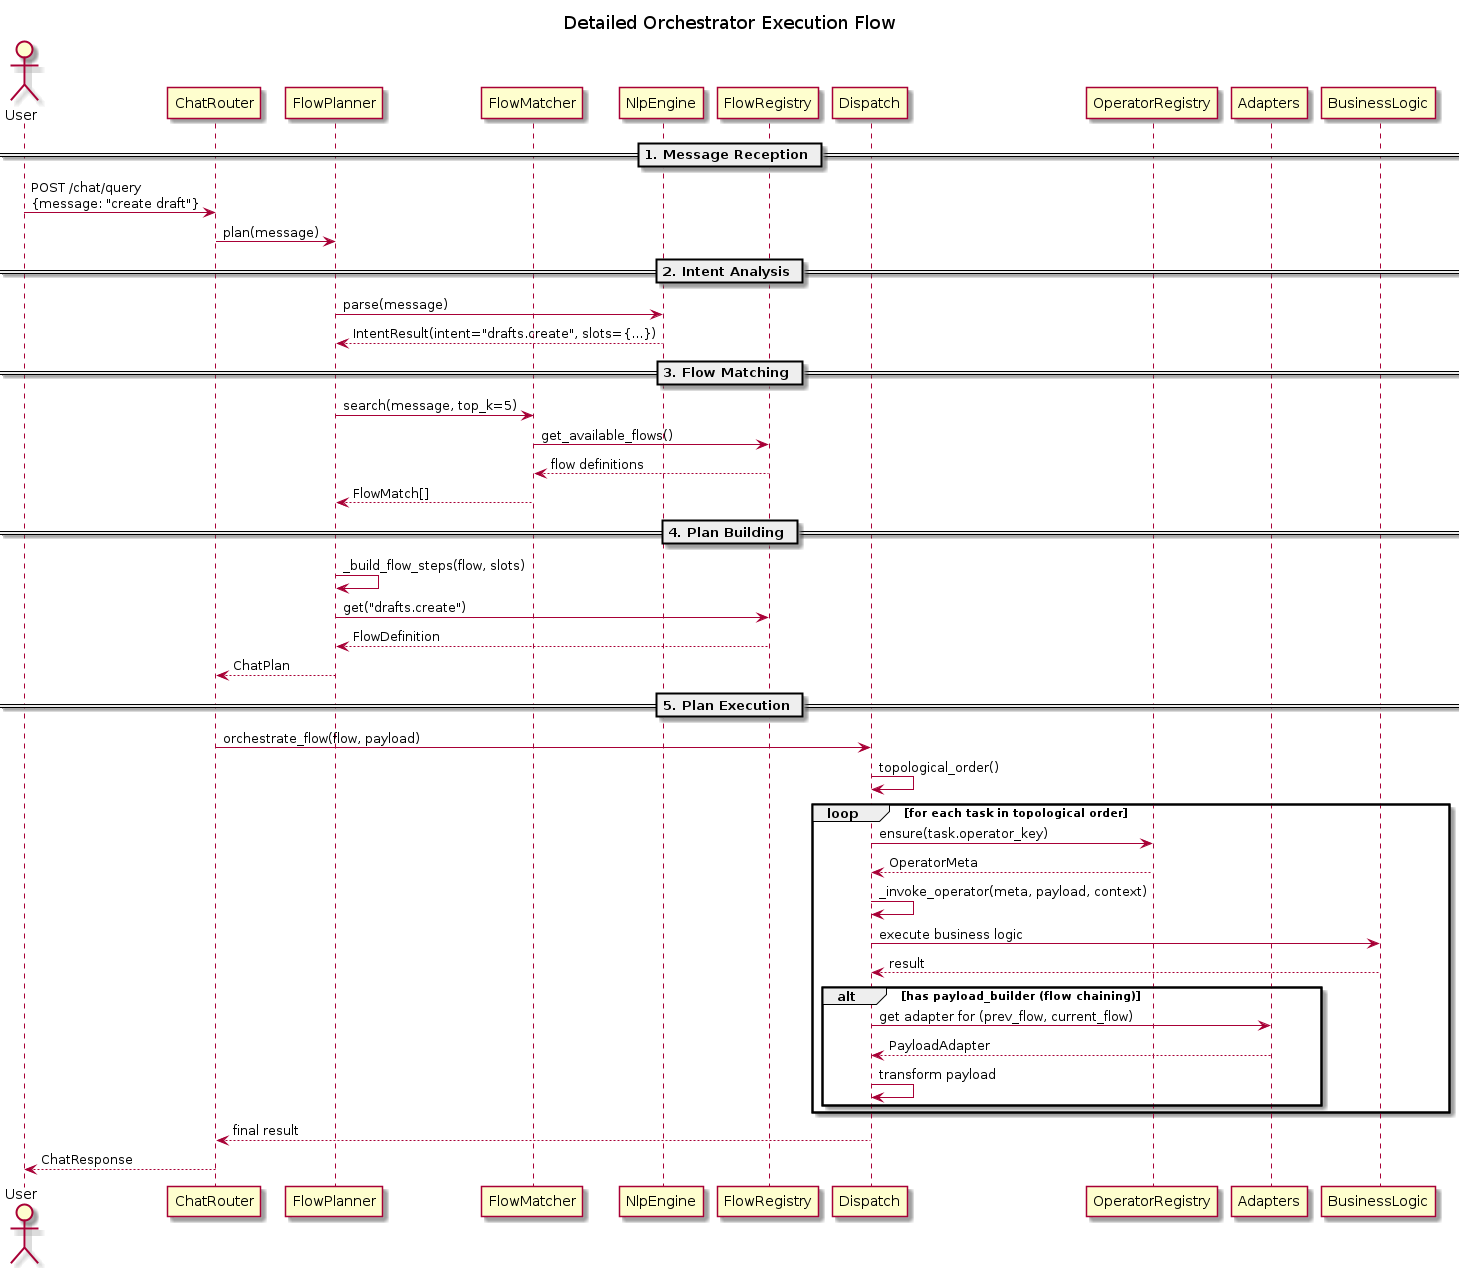

The diagram above was rendered by PlantUML. Its source (embedded in the PNG):
@startuml Detailed Orchestrator Sequence

title Detailed Orchestrator Execution Flow

actor User
participant ChatRouter
participant FlowPlanner
participant FlowMatcher
participant NlpEngine
participant FlowRegistry
participant Dispatch
participant OperatorRegistry
participant Adapters
participant BusinessLogic

== 1. Message Reception ==
User -> ChatRouter: POST /chat/query\n{message: "create draft"}
ChatRouter -> FlowPlanner: plan(message)

== 2. Intent Analysis ==
FlowPlanner -> NlpEngine: parse(message)
NlpEngine --> FlowPlanner: IntentResult(intent="drafts.create", slots={...})

== 3. Flow Matching ==
FlowPlanner -> FlowMatcher: search(message, top_k=5)
FlowMatcher -> FlowRegistry: get_available_flows()
FlowRegistry --> FlowMatcher: flow definitions
FlowMatcher --> FlowPlanner: FlowMatch[]

== 4. Plan Building ==
FlowPlanner -> FlowPlanner: _build_flow_steps(flow, slots)
FlowPlanner -> FlowRegistry: get("drafts.create")
FlowRegistry --> FlowPlanner: FlowDefinition
FlowPlanner --> ChatRouter: ChatPlan

== 5. Plan Execution ==
ChatRouter -> Dispatch: orchestrate_flow(flow, payload)
Dispatch -> Dispatch: topological_order()

loop for each task in topological order
    Dispatch -> OperatorRegistry: ensure(task.operator_key)
    OperatorRegistry --> Dispatch: OperatorMeta

    Dispatch -> Dispatch: _invoke_operator(meta, payload, context)
    Dispatch -> BusinessLogic: execute business logic
    BusinessLogic --> Dispatch: result

    alt has payload_builder (flow chaining)
        Dispatch -> Adapters: get adapter for (prev_flow, current_flow)
        Adapters --> Dispatch: PayloadAdapter
        Dispatch -> Dispatch: transform payload
    end
end

Dispatch --> ChatRouter: final result
ChatRouter --> User: ChatResponse

@enduml